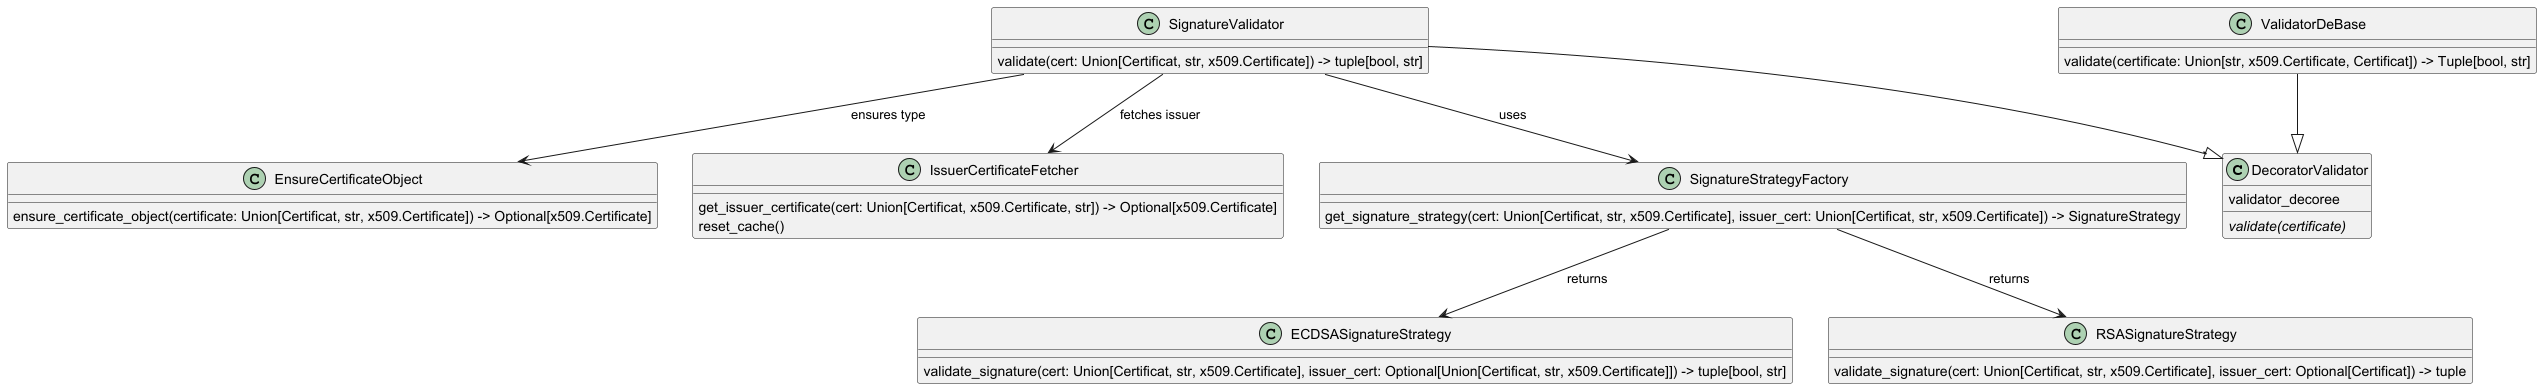

The diagram above was rendered by PlantUML. Its source (embedded in the PNG):
@startuml classes_UML-signatureValidator-après
set namespaceSeparator none
class "DecoratorValidator" as decoratorValidator.DecoratorValidator {
  validator_decoree
  {abstract}validate(certificate)
}
class "ECDSASignatureStrategy" as ECDSASignatureStrategy.ECDSASignatureStrategy {
  validate_signature(cert: Union[Certificat, str, x509.Certificate], issuer_cert: Optional[Union[Certificat, str, x509.Certificate]]) -> tuple[bool, str]
}
class "EnsureCertificateObject" as src.services.EnsureCertificateObject.EnsureCertificateObject {
  ensure_certificate_object(certificate: Union[Certificat, str, x509.Certificate]) -> Optional[x509.Certificate]
}
class "IssuerCertificateFetcher" as src.services.IssuerCertificateFetcher.IssuerCertificateFetcher {
  get_issuer_certificate(cert: Union[Certificat, x509.Certificate, str]) -> Optional[x509.Certificate]
  reset_cache()
}
class "RSASignatureStrategy" as RSASignatureStrategy.RSASignatureStrategy {
  validate_signature(cert: Union[Certificat, str, x509.Certificate], issuer_cert: Optional[Certificat]) -> tuple
}
class "SignatureStrategyFactory" as SignatureStrategyFactory.SignatureStrategyFactory {
  get_signature_strategy(cert: Union[Certificat, str, x509.Certificate], issuer_cert: Union[Certificat, str, x509.Certificate]) -> SignatureStrategy
}
class "SignatureValidator" as src.models.SignatureValidator.SignatureValidator {
  validate(cert: Union[Certificat, str, x509.Certificate]) -> tuple[bool, str]
}
class "ValidatorDeBase" as src.models.ValidatorDeBase.ValidatorDeBase {
  validate(certificate: Union[str, x509.Certificate, Certificat]) -> Tuple[bool, str]
}

' ========== Relationships ==========

' Inheritance for the decorator pattern
src.models.SignatureValidator.SignatureValidator --|> decoratorValidator.DecoratorValidator
src.models.ValidatorDeBase.ValidatorDeBase --|> decoratorValidator.DecoratorValidator

' SignatureValidator uses factory to get strategy
src.models.SignatureValidator.SignatureValidator --> SignatureStrategyFactory.SignatureStrategyFactory : uses

' SignatureStrategyFactory creates concrete strategies
SignatureStrategyFactory.SignatureStrategyFactory --> RSASignatureStrategy.RSASignatureStrategy : returns
SignatureStrategyFactory.SignatureStrategyFactory --> ECDSASignatureStrategy.ECDSASignatureStrategy : returns

' SignatureValidator uses EnsureCertificateObject
src.models.SignatureValidator.SignatureValidator --> src.services.EnsureCertificateObject.EnsureCertificateObject : ensures type

' SignatureValidator uses IssuerCertificateFetcher
src.models.SignatureValidator.SignatureValidator --> src.services.IssuerCertificateFetcher.IssuerCertificateFetcher : fetches issuer
@enduml